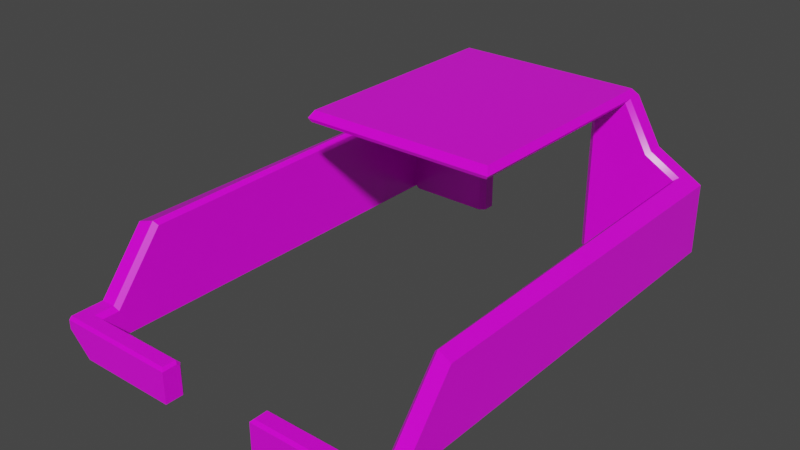 # Source: Kabine_01.blend  (saved by Blender 3.5.10; exported with 4.5.12 LTS)
import bpy
from mathutils import Matrix  # noqa: F401  (used for matrix-valued properties, if any)

bpy.ops.wm.read_factory_settings(use_empty=True)
scene = bpy.context.scene
scene.name = 'Scene'

# ---- collections
col_collection_2 = bpy.data.collections.new('Collection 2'); scene.collection.children.link(col_collection_2)

# ---- images (referenced by path relative to the original .blend; pixels are not part of the script)
import os
ASSET_DIR = os.environ.get("B2B_ASSET_DIR", "")  # directory of the original .blend (textures are referenced by path, not embedded)
HERE = os.path.dirname(os.path.abspath(__file__))  # packed textures are extracted next to this script under _unpacked/

def load_image(name, relpath, width, height, colorspace="sRGB"):
    """Load a texture the original file referenced (path relative to the .blend, or extracted next to this script)."""
    p = next((c for c in (os.path.join(HERE, relpath), os.path.join(ASSET_DIR, relpath)) if relpath and os.path.exists(c)), "")
    if p:
        img = bpy.data.images.load(p, check_existing=True)
        img.name = name
    else:  # same state as the original file: an image datablock whose file is absent (Cycles renders it pink)
        img = bpy.data.images.new(name, width, height)
        img.source = "FILE"
        img.filepath = "//" + (relpath or name)
    img.colorspace_settings.name = colorspace
    return img
img_diamond_rubber_basecolor_png = load_image('Diamond_Rubber_basecolor.png', 'Diamond_Rubber_basecolor.png', 1024, 1024, 'sRGB')
img_diamond_rubber_roughness_png = load_image('Diamond_Rubber_roughness.png', 'Diamond_Rubber_roughness.png', 1024, 1024, 'Non-Color')
img_diamond_rubber_normal_png = load_image('Diamond_Rubber_normal.png', 'Diamond_Rubber_normal.png', 1024, 1024, 'Linear CIE-XYZ D65')
img_diamond_rubber_height_png = load_image('Diamond_Rubber_height.png', 'Diamond_Rubber_height.png', 1024, 1024, 'Non-Color')

# ---- materials (node trees are filled in below, after node groups)
mat_diamond_rubber = bpy.data.materials.new('Diamond Rubber')
mat_diamond_rubber.use_transparent_shadow = False

# ---- node groups
ng_auto_smooth = bpy.data.node_groups.new('Auto Smooth', 'GeometryNodeTree')
_s = ng_auto_smooth.interface.new_socket(name='Geometry', in_out='OUTPUT', socket_type='NodeSocketGeometry')
_s = ng_auto_smooth.interface.new_socket(name='Geometry', in_out='INPUT', socket_type='NodeSocketGeometry')
_s = ng_auto_smooth.interface.new_socket(name='Angle', in_out='INPUT', socket_type='NodeSocketFloat')
_s.subtype = 'ANGLE'
_s.min_value = 0.0
_s.max_value = 3.142
ng_auto_smooth.is_modifier = True
_N = ng_auto_smooth.nodes; _L = ng_auto_smooth.links
n0 = _N.new('NodeGroupOutput'); n0.name = 'Group Output'; n0.location = (480, -100)
n1 = _N.new('NodeGroupInput'); n1.name = 'Group Input'; n1.location = (-420, -300)
n2 = _N.new('NodeGroupInput'); n2.name = 'Group Input.001'; n2.location = (-60, -100)
n3 = _N.new('GeometryNodeSetShadeSmooth'); n3.name = 'Set Shade Smooth'; n3.location = (120, -100)
n3.domain = 'EDGE'
n4 = _N.new('GeometryNodeSetShadeSmooth'); n4.name = 'Set Shade Smooth.001'; n4.location = (300, -100)
n5 = _N.new('GeometryNodeInputMeshEdgeAngle'); n5.name = 'Edge Angle'; n5.location = (-420, -220)
n6 = _N.new('GeometryNodeInputEdgeSmooth'); n6.name = 'Is Edge Smooth'; n6.location = (-60, -160)
n7 = _N.new('GeometryNodeInputShadeSmooth'); n7.name = 'Is Face Smooth'; n7.location = (-240, -340)
n8 = _N.new('FunctionNodeBooleanMath'); n8.name = 'Boolean Math'; n8.location = (-60, -220)
n9 = _N.new('FunctionNodeCompare'); n9.name = 'Compare'; n9.location = (-240, -180)
n9.operation = 'LESS_EQUAL'
_L.new(n5.outputs[0], n9.inputs[0])
_L.new(n4.outputs[0], n0.inputs[0])
_L.new(n1.outputs[1], n9.inputs[1])
_L.new(n9.outputs[0], n8.inputs[0])
_L.new(n7.outputs[0], n8.inputs[1])
_L.new(n2.outputs[0], n3.inputs[0])
_L.new(n6.outputs[0], n3.inputs[1])
_L.new(n3.outputs[0], n4.inputs[0])
_L.new(n8.outputs[0], n3.inputs[2])
n0.is_active_output = True

# ---- material node trees
mat_diamond_rubber.use_nodes = True; mat_diamond_rubber.node_tree.nodes.clear()
_N = mat_diamond_rubber.node_tree.nodes; _L = mat_diamond_rubber.node_tree.links
n0 = _N.new('ShaderNodeBsdfPrincipled'); n0.name = 'Principled BSDF'; n0.location = (130, 300)
n0.width = 140
n0.hide = True
n0.distribution = 'GGX'
n0.subsurface_method = 'RANDOM_WALK_SKIN'
n0.inputs[3].default_value = 1.45
n0.inputs[27].default_value = (0.0, 0.0, 0.0, 1.0)
n0.inputs[28].default_value = 1.0
n1 = _N.new('ShaderNodeOutputMaterial'); n1.name = 'Material Output'; n1.location = (300, 300)
n1.hide = True
n2 = _N.new('ShaderNodeTexCoord'); n2.name = 'Texture Coordinate'; n2.location = (-1362, 300)
n2.label = 'pro3'
n2.hide = True
n3 = _N.new('ShaderNodeMapping'); n3.name = 'Mapping'; n3.location = (-1190, 300)
n3.label = 'Mapping'
n3.hide = True
n3.vector_type = 'TEXTURE'
n4 = _N.new('ShaderNodeTexImage'); n4.name = 'Base Color'; n4.location = (-1018, 300)
n4.label = 'Base Color'
n4.hide = True
n4.image = img_diamond_rubber_basecolor_png
n4.projection = 'BOX'
n4.projection_blend = 0.1
n5 = _N.new('NodeReroute'); n5.name = 'Base Color Out'; n5.location = (104, 290)
n5.hide = True
n6 = _N.new('NodeReroute'); n6.name = 'Base Color Reroute In'; n6.location = (-1034, 290)
n6.hide = True
n6.socket_idname = 'NodeSocketVector'
n7 = _N.new('ShaderNodeTexImage'); n7.name = 'Roughness'; n7.location = (-1018, 268)
n7.label = 'Roughness'
n7.hide = True
n7.image = img_diamond_rubber_roughness_png
n7.projection = 'BOX'
n7.projection_blend = 0.1
n8 = _N.new('NodeReroute'); n8.name = 'Roughness Out'; n8.location = (104, 258)
n8.hide = True
n9 = _N.new('NodeReroute'); n9.name = 'Roughness Reroute In'; n9.location = (-1034, 258)
n9.hide = True
n9.socket_idname = 'NodeSocketVector'
n10 = _N.new('ShaderNodeTexImage'); n10.name = 'Normal'; n10.location = (-1018, 236)
n10.label = 'Normal'
n10.hide = True
n10.image = img_diamond_rubber_normal_png
n10.projection = 'BOX'
n10.projection_blend = 0.1
n11 = _N.new('NodeReroute'); n11.name = 'Normal Out'; n11.location = (104, 226)
n11.hide = True
n11.socket_idname = 'NodeSocketVector'
n12 = _N.new('NodeReroute'); n12.name = 'Normal Reroute In'; n12.location = (-1034, 226)
n12.hide = True
n12.socket_idname = 'NodeSocketVector'
n13 = _N.new('ShaderNodeTexImage'); n13.name = 'Height'; n13.location = (-1018, 204)
n13.label = 'Height'
n13.hide = True
n13.image = img_diamond_rubber_height_png
n13.projection = 'BOX'
n13.projection_blend = 0.1
n14 = _N.new('NodeReroute'); n14.name = 'Height Reroute Out'; n14.location = (-262, 194)
n14.hide = True
n15 = _N.new('NodeReroute'); n15.name = 'Height Reroute In'; n15.location = (-1034, 194)
n15.hide = True
n15.socket_idname = 'NodeSocketVector'
n16 = _N.new('ShaderNodeMixRGB'); n16.name = 'Base Color Mix'; n16.location = (-746, 300)
n16.label = 'Mix'
n16.hide = True
n16.inputs[0].default_value = 0.0
n16.inputs[2].default_value = (1.0, 1.0, 1.0, 1.0)
n17 = _N.new('ShaderNodeMixRGB'); n17.name = 'Roughness Value'; n17.location = (-746, 268)
n17.label = 'Value'
n17.hide = True
n17.blend_type = 'VALUE'
n17.inputs[0].default_value = 0.0
n17.inputs[2].default_value = (0.0, 0.0, 0.0, 1.0)
n18 = _N.new('ShaderNodeInvert'); n18.name = 'Roughness Invert'; n18.location = (-60, 268)
n18.label = 'Invert'
n18.hide = True
n19 = _N.new('ShaderNodeSeparateXYZ'); n19.name = 'Normal Separate XYZ'; n19.location = (-746, 236)
n19.label = 'Separate XYZ'
n19.hide = True
n20 = _N.new('ShaderNodeInvert'); n20.name = 'Normal Invert X'; n20.location = (-574, 268)
n20.label = 'Invert X'
n20.hide = True
n20.inputs[0].default_value = 0.5
n21 = _N.new('ShaderNodeInvert'); n21.name = 'Normal Invert Y'; n21.location = (-574, 236)
n21.label = 'Invert Y'
n21.hide = True
n21.inputs[0].default_value = 0.5
n22 = _N.new('ShaderNodeInvert'); n22.name = 'Normal Invert Z'; n22.location = (-574, 204)
n22.label = 'Invert Z'
n22.hide = True
n22.inputs[0].default_value = 0.0
n23 = _N.new('ShaderNodeCombineXYZ'); n23.name = 'Normal Join XYZ'; n23.location = (-402, 236)
n23.label = 'Join XYZ'
n23.hide = True
n24 = _N.new('ShaderNodeBump'); n24.name = 'Normal Bump'; n24.location = (-58, 236)
n24.label = 'Bump'
n24.hide = True
n24.inputs[0].default_value = 50.0
n24.inputs[2].default_value = 1.0
n25 = _N.new('ShaderNodeInvert'); n25.name = 'Height Invert'; n25.location = (-746, 204)
n25.label = 'Invert'
n25.hide = True
n25.inputs[0].default_value = 0.0
n26 = _N.new('ShaderNodeMixRGB'); n26.name = 'Height Overlay'; n26.location = (-230, 236)
n26.label = 'Overlay'
n26.hide = True
n26.blend_type = 'OVERLAY'
n26.inputs[0].default_value = 1.0
_L.new(n0.outputs[0], n1.inputs[0])
_L.new(n2.outputs[3], n3.inputs[0])
_L.new(n5.outputs[0], n0.inputs[0])
_L.new(n3.outputs[0], n6.inputs[0])
_L.new(n6.outputs[0], n4.inputs[0])
_L.new(n8.outputs[0], n0.inputs[2])
_L.new(n6.outputs[0], n9.inputs[0])
_L.new(n9.outputs[0], n7.inputs[0])
_L.new(n11.outputs[0], n0.inputs[5])
_L.new(n9.outputs[0], n12.inputs[0])
_L.new(n12.outputs[0], n10.inputs[0])
_L.new(n12.outputs[0], n15.inputs[0])
_L.new(n15.outputs[0], n13.inputs[0])
_L.new(n16.outputs[0], n5.inputs[0])
_L.new(n17.outputs[0], n8.inputs[0])
_L.new(n17.outputs[0], n18.inputs[1])
_L.new(n18.outputs[0], n0.inputs[13])
_L.new(n19.outputs[0], n20.inputs[1])
_L.new(n19.outputs[1], n21.inputs[1])
_L.new(n19.outputs[2], n22.inputs[1])
_L.new(n20.outputs[0], n23.inputs[0])
_L.new(n21.outputs[0], n23.inputs[1])
_L.new(n22.outputs[0], n23.inputs[2])
_L.new(n24.outputs[0], n11.inputs[0])
_L.new(n13.outputs[0], n25.inputs[1])
_L.new(n25.outputs[0], n14.inputs[0])
_L.new(n23.outputs[0], n26.inputs[1])
_L.new(n14.outputs[0], n26.inputs[2])
_L.new(n26.outputs[0], n24.inputs[3])
_L.new(n4.outputs[0], n16.inputs[1])
_L.new(n7.outputs[0], n17.inputs[1])
_L.new(n10.outputs[0], n19.inputs[0])
n1.is_active_output = True

# ---- world
world_world = bpy.data.worlds.new('World'); scene.world = world_world
world_world.use_nodes = True; world_world.node_tree.nodes.clear()
_N = world_world.node_tree.nodes; _L = world_world.node_tree.links
n0 = _N.new('ShaderNodeOutputWorld'); n0.name = 'World Output'; n0.location = (300, 300)
n1 = _N.new('ShaderNodeBackground'); n1.name = 'Background'; n1.location = (10, 300)
n1.inputs[0].default_value = (0.05088, 0.05088, 0.05088, 1.0)
_L.new(n1.outputs[0], n0.inputs[0])
n0.is_active_output = True
world_world.color = (0.05088, 0.05088, 0.05088)
world_world.use_sun_shadow = False
world_world.sun_shadow_jitter_overblur = 0.0

# ---- meshes
me_cube = bpy.data.meshes.new('Cube')
me_cube.from_pydata([(-3.588, -4.124, -0.4237), (-2.617, 4.86, 1.365), (-3.588, -3.133, 0.8044), (-3.588, 4.86, 0.8044), (-1.979, -0.1049, 2.47), (-3.588, -4.86, -0.6704), (-3.192, -4.437, -1.066), (-3.588, 4.86, -0.6704), (-3.192, 4.437, -1.066), (-3.192, -3.013, 0.8013), (-3.283, -4.124, -0.4237), (-3.192, -4.079, -0.518), (-3.192, -4.437, -0.5206), (-3.283, -4.532, -0.4266), (-2.617, 4.532, 1.365), (-2.554, 4.437, 1.302), (-3.283, -3.067, 0.8861), (-3.192, 4.437, 0.9341), (-3.274, 4.532, 0.9857), (-1.979, 4.707, 2.47), (-2.067, 4.86, 2.317), (-3.588, -4.86, -0.4836), (-3.588, -4.805, -0.4286), (-1.089, -4.805, -0.4286), (-1.035, -4.86, -0.4836), (-1.035, -4.492, -0.5434), (-1.089, -4.437, -0.5206), (-1.035, -4.554, -0.4814), (-1.089, -4.532, -0.4266), (0.0, -0.1049, 2.47), (0.0, 4.86, 2.317), (0.0, 4.707, 2.47), (0.0, 4.442, 2.247), (3.588, -4.124, -0.4237), (2.617, 4.86, 1.365), (3.588, -3.133, 0.8044), (3.588, 4.86, 0.8044), (1.979, -0.1049, 2.47), (3.588, -4.86, -0.6704), (3.192, -4.437, -1.066), (3.588, 4.86, -0.6704), (3.192, 4.437, -1.066), (3.192, -3.013, 0.8013), (3.283, -4.124, -0.4237), (3.192, -4.079, -0.518), (3.192, -4.437, -0.5206), (3.283, -4.532, -0.4266), (2.554, 4.437, 1.302), (3.283, -3.067, 0.8861), (3.192, 4.437, 0.9341), (3.274, 4.532, 0.9857), (1.979, 4.707, 2.47), (2.067, 4.86, 2.317), (3.588, -4.86, -0.4836), (3.588, -4.805, -0.4286), (1.089, -4.805, -0.4286), (1.035, -4.86, -0.4836), (1.035, -4.492, -0.5434), (1.089, -4.437, -0.5206), (1.035, -4.554, -0.4814), (1.089, -4.532, -0.4266), (2.01, 4.442, 2.247), (-2.063, 4.533, 2.324), (-2.01, 4.442, 2.247), (-2.01, -0.1735, 2.247), (-2.063, -0.2099, 2.324), (0.0, -0.1735, 2.247), (0.0, -0.21, 2.324), (2.063, 4.533, 2.324), (2.617, 4.532, 1.365), (2.01, -0.1735, 2.247), (2.063, -0.2099, 2.324), (1.089, -4.437, -1.131), (1.035, -4.492, -1.131), (-1.035, -4.492, -1.131), (-1.089, -4.437, -1.131), (3.127, -4.437, -1.131), (-3.127, -4.437, -1.131), (-3.127, -4.86, -1.131), (3.127, -4.86, -1.131), (1.035, -4.86, -1.131), (-1.035, -4.86, -1.131), (-3.127, 4.86, -1.131), (3.127, 4.86, -1.131), (3.127, 4.437, -1.131), (-3.127, 4.437, -1.131), (-1.26, 4.54, 2.075), (-1.375, 4.442, 2.101), (0.0, 4.442, 2.104), (0.0, 4.54, 2.075), (1.26, 4.54, 2.075), (1.375, 4.442, 2.101), (-1.26, 4.536, -1.131), (-1.374, 4.438, -1.131), (1.374, 4.438, -1.131), (1.26, 4.536, -1.131), (-1.26, 4.779, 2.075), (-1.341, 4.86, 2.156), (0.0, 4.86, 2.156), (0.0, 4.779, 2.075), (1.341, 4.86, 2.156), (1.26, 4.779, 2.075), (1.26, 4.779, -1.131), (1.341, 4.86, -1.131), (-1.341, 4.86, -1.131), (-1.26, 4.779, -1.131)], [], [(63, 32, 66, 64), (7, 5, 21, 22, 0, 2, 3), (30, 20, 19, 31), (14, 1, 3, 2, 16, 18), (17, 9, 11, 12, 6, 8), (16, 2, 0, 10), (31, 19, 4, 29), (23, 28, 13, 10, 0, 22), (26, 12, 13, 28), (61, 70, 66, 32), (11, 9, 16, 10), (10, 13, 12, 11), (18, 16, 9, 17), (17, 15, 14, 18), (21, 24, 23, 22), (27, 25, 26, 28), (24, 27, 28, 23), (25, 74, 75, 26), (61, 32, 88, 91), (29, 4, 65, 67), (63, 87, 88, 32), (89, 86, 96, 99), (1, 14, 62, 65, 4, 19, 20), (40, 36, 35, 33, 54, 53, 38), (30, 31, 51, 52), (69, 50, 48, 35, 36, 34), (49, 41, 39, 45, 44, 42), (48, 43, 33, 35), (31, 29, 37, 51), (55, 54, 33, 43, 46, 60), (58, 60, 46, 45), (90, 101, 102, 95), (44, 43, 48, 42), (43, 44, 45, 46), (47, 69, 61), (50, 49, 42, 48), (49, 50, 69, 47), (53, 54, 55, 56), (59, 60, 58, 57), (56, 55, 60, 59), (57, 58, 72, 73), (83, 84, 94, 95, 102, 103), (91, 94, 84, 41, 49, 47, 61), (29, 67, 71, 37), (34, 52, 51, 37, 71, 68, 69), (62, 14, 63), (63, 64, 65, 62), (64, 66, 67, 65), (61, 69, 68), (68, 71, 70, 61), (71, 67, 66, 70), (83, 103, 100, 98, 30, 52, 34, 36, 40), (15, 63, 14), (76, 72, 58, 45, 39), (78, 81, 24, 21, 5), (81, 74, 25, 27, 24), (89, 99, 101, 90), (73, 80, 56, 59, 57), (86, 92, 105, 96), (79, 76, 39, 41, 84, 83, 40, 38), (80, 79, 38, 53, 56), (77, 78, 5, 7, 82, 85, 8, 6), (104, 105, 92, 93, 85, 82), (76, 79, 80, 73, 72), (81, 78, 77, 75, 74), (75, 77, 6, 12, 26), (92, 86, 87, 93), (91, 88, 89, 90), (86, 89, 88, 87), (94, 91, 90, 95), (87, 63, 15, 17, 8, 85, 93), (99, 96, 97, 98), (98, 100, 101, 99), (96, 105, 104, 97), (100, 103, 102, 101), (104, 82, 7, 3, 1, 20, 30, 98, 97)])
me_cube.polygons.foreach_set('use_smooth', [True] * 76)
me_cube.polygons.foreach_set('material_index', [0, 0, 0, 0, 6, 0, 0, 0, 0, 0, 0, 0, 0, 0, 0, 0, 0, 0, 0, 0, 0, 0, 0, 0, 0, 0, 6, 0, 0, 0, 0, 0, 0, 0, 0, 0, 0, 0, 0, 0, 0, 0, 6, 0, 0, 0, 0, 0, 0, 0, 0, 0, 0, 6, 0, 0, 0, 0, 0, 0, 0, 0, 0, 0, 0, 6, 0, 0, 0, 6, 6, 0, 0, 0, 0, 0])
_uv = me_cube.uv_layers.new(name='UVMap')
_uv.uv.foreach_set('vector', [0.3568, 0.2512, 0.4611, 0.2512, 0.4611, 0.4909, 0.3568, 0.4909, 0.8535, 0.756, 0.8535, 0.2512, 0.8632, 0.2512, 0.8661, 0.2541, 0.8663, 0.2894, 0.9301, 0.3409, 0.9301, 0.756, 0.343, 0.4403, 0.343, 0.3329, 0.3543, 0.3375, 0.3543, 0.4403, 0.415, 0.8899, 0.415, 0.9069, 0.3568, 0.9069, 0.3568, 0.4918, 0.3732, 0.4952, 0.3756, 0.8899, 0.7751, 0.2512, 0.7682, 0.6382, 0.6997, 0.6935, 0.6996, 0.7122, 0.6712, 0.7122, 0.6712, 0.2512, 0.1161, 0.7155, 0.1003, 0.7101, 0.1003, 0.6281, 0.1161, 0.6281, 0.4595, 0.0004468, 0.5623, 0.0004468, 0.5623, 0.2503, 0.4595, 0.2503, 0.6348, 0.1302, 0.6206, 0.1302, 0.6206, 0.01626, 0.5995, 0.01627, 0.5995, 0.0004468, 0.6348, 0.0004469, 0.7318, 0.2293, 0.7318, 0.1201, 0.7387, 0.1153, 0.7387, 0.2293, 0.5655, 0.2512, 0.5655, 0.4909, 0.4611, 0.4909, 0.4611, 0.2512, 0.1316, 0.6281, 0.1316, 0.7161, 0.1248, 0.7178, 0.1248, 0.6304, 0.1593, 0.6304, 0.1593, 0.6516, 0.1525, 0.6467, 0.1525, 0.6281, 0.3421, 0.3329, 0.3421, 0.7276, 0.3357, 0.7249, 0.3371, 0.3379, 0.07569, 0.7226, 0.06761, 0.6852, 0.07436, 0.685, 0.08266, 0.7235, 0.7396, 0.1331, 0.7396, 0.0004468, 0.7437, 0.003282, 0.7437, 0.1331, 0.5681, 0.247, 0.5681, 0.2424, 0.5721, 0.2412, 0.5721, 0.2482, 0.6324, 0.1963, 0.6324, 0.2122, 0.6284, 0.2133, 0.6284, 0.1992, 0.6324, 0.1323, 0.6324, 0.1628, 0.6284, 0.1628, 0.6284, 0.1311, 0.1804, 0.2706, 0.1804, 0.1662, 0.1878, 0.1662, 0.188, 0.2376, 0.7141, 0.1076, 0.7141, 0.2104, 0.7048, 0.2148, 0.7048, 0.1076, 0.1804, 0.06186, 0.188, 0.09484, 0.1878, 0.1662, 0.1804, 0.1662, 0.3554, 0.614, 0.3554, 0.6794, 0.343, 0.6794, 0.343, 0.614, 0.475, 0.7551, 0.475, 0.7381, 0.5325, 0.7382, 0.5325, 0.4918, 0.5413, 0.4973, 0.5413, 0.7472, 0.5321, 0.7551, 0.8526, 0.756, 0.776, 0.756, 0.776, 0.3409, 0.8398, 0.2894, 0.8401, 0.2541, 0.8429, 0.2512, 0.8526, 0.2512, 0.343, 0.4403, 0.3543, 0.4403, 0.3543, 0.543, 0.343, 0.5476, 0.4159, 0.8899, 0.4553, 0.8899, 0.4577, 0.4952, 0.4741, 0.4918, 0.4741, 0.9069, 0.4159, 0.9069, 0.6703, 0.7122, 0.5664, 0.7122, 0.5664, 0.2512, 0.5948, 0.2512, 0.5949, 0.2699, 0.6634, 0.3252, 0.0994, 0.6281, 0.0994, 0.7155, 0.08358, 0.7155, 0.08356, 0.6335, 0.4595, 0.0004468, 0.4595, 0.2503, 0.3568, 0.2503, 0.3568, 0.0004468, 0.5986, 0.0004468, 0.5986, 0.1302, 0.5632, 0.1302, 0.5632, 0.1144, 0.5844, 0.1144, 0.5844, 0.0004468, 0.7318, 0.0004468, 0.7387, 0.0004468, 0.7387, 0.1144, 0.7318, 0.1097, 0.1645, 0.374, 0.1769, 0.374, 0.1769, 0.5406, 0.1643, 0.5406, 0.1239, 0.7178, 0.117, 0.7155, 0.117, 0.6281, 0.1239, 0.6298, 0.1593, 0.6737, 0.1525, 0.676, 0.1525, 0.6574, 0.1593, 0.6525, 0.6814, 0.1722, 0.6881, 0.1725, 0.6897, 0.2283, 0.3348, 0.7276, 0.3298, 0.7226, 0.3283, 0.3356, 0.3348, 0.3329, 0.6895, 0.1349, 0.6964, 0.134, 0.6881, 0.1725, 0.6814, 0.1722, 0.7486, 0.1331, 0.7446, 0.1331, 0.7446, 0.003282, 0.7486, 0.0004468, 0.5632, 0.2424, 0.5672, 0.2412, 0.5672, 0.2482, 0.5632, 0.247, 0.6284, 0.2142, 0.6324, 0.2171, 0.6324, 0.2313, 0.6284, 0.2301, 0.6284, 0.1649, 0.6324, 0.1637, 0.6324, 0.1954, 0.6284, 0.1954, 0.5641, 0.6984, 0.5422, 0.6984, 0.5422, 0.6073, 0.5473, 0.6014, 0.5599, 0.6014, 0.5641, 0.6056, 0.188, 0.2376, 0.3559, 0.2376, 0.3559, 0.3287, 0.3525, 0.332, 0.2486, 0.332, 0.2295, 0.2989, 0.1804, 0.2706, 0.7141, 0.1076, 0.7048, 0.1076, 0.7048, 0.0004468, 0.7141, 0.004824, 0.06672, 0.8914, 0.009628, 0.8914, 0.0004468, 0.8834, 0.0004469, 0.6335, 0.009199, 0.6281, 0.009193, 0.8744, 0.06672, 0.8744, 0.08266, 0.6281, 0.07436, 0.685, 0.07595, 0.6292, 0.715, 0.242, 0.715, 0.00234, 0.7199, 0.0004468, 0.7199, 0.2468, 0.7309, 0.003213, 0.7309, 0.1076, 0.7265, 0.1076, 0.7265, 0.0004468, 0.6897, 0.2283, 0.6881, 0.1725, 0.6964, 0.2294, 0.7256, 0.0004468, 0.7256, 0.2468, 0.7208, 0.2449, 0.7207, 0.005212, 0.7265, 0.2148, 0.7265, 0.1076, 0.7309, 0.1076, 0.7309, 0.212, 0.0004469, 0.3492, 0.0004468, 0.2565, 0.1712, 0.2565, 0.1712, 0.1868, 0.1795, 0.1868, 0.1795, 0.2942, 0.1301, 0.3227, 0.101, 0.3731, 0.02437, 0.3731, 0.06761, 0.6852, 0.07595, 0.6292, 0.07436, 0.685, 0.5949, 0.1345, 0.5949, 0.2403, 0.5632, 0.2403, 0.5632, 0.1311, 0.5916, 0.1311, 0.7039, 0.02437, 0.7039, 0.1331, 0.6702, 0.1331, 0.6702, 0.0004468, 0.6799, 0.0004468, 0.1995, 0.6867, 0.1804, 0.6867, 0.1804, 0.6562, 0.1837, 0.653, 0.1995, 0.6531, 0.3554, 0.614, 0.343, 0.614, 0.343, 0.5485, 0.3554, 0.5485, 0.1516, 0.6618, 0.1325, 0.6618, 0.1325, 0.6282, 0.1483, 0.6281, 0.1516, 0.6313, 0.1645, 0.708, 0.1643, 0.5415, 0.1769, 0.5415, 0.1769, 0.708, 0.931, 0.756, 0.931, 0.7341, 0.9357, 0.7341, 0.9357, 0.2732, 0.931, 0.2732, 0.931, 0.2512, 0.9648, 0.2512, 0.9648, 0.756, 0.6693, 0.0004468, 0.6693, 0.1091, 0.6454, 0.1331, 0.6357, 0.1331, 0.6357, 0.0004469, 0.9996, 0.7341, 0.9996, 0.756, 0.9657, 0.756, 0.9657, 0.2512, 0.9996, 0.2512, 0.9996, 0.2732, 0.9948, 0.2732, 0.9948, 0.7341, 0.6805, 0.2267, 0.6763, 0.2309, 0.6637, 0.2309, 0.6586, 0.225, 0.6586, 0.134, 0.6805, 0.134, 0.6577, 0.2427, 0.6357, 0.2427, 0.6357, 0.134, 0.6548, 0.134, 0.6577, 0.1368, 0.5641, 0.4918, 0.5641, 0.6005, 0.5422, 0.6005, 0.5422, 0.4947, 0.545, 0.4918, 0.5958, 0.2403, 0.5958, 0.1345, 0.5992, 0.1311, 0.6275, 0.1311, 0.6275, 0.2403, 0.3274, 0.3396, 0.1857, 0.4271, 0.1805, 0.4211, 0.3233, 0.3329, 0.1805, 0.5639, 0.1804, 0.4925, 0.1857, 0.4925, 0.1857, 0.5579, 0.1857, 0.4271, 0.1857, 0.4925, 0.1804, 0.4925, 0.1805, 0.4211, 0.3233, 0.6521, 0.1805, 0.5639, 0.1857, 0.5579, 0.3274, 0.6454, 0.188, 0.09484, 0.1804, 0.06186, 0.2295, 0.03358, 0.2486, 0.0004468, 0.3525, 0.0004475, 0.3559, 0.0038, 0.3559, 0.09487, 0.00641, 0.5006, 0.00641, 0.566, 0.0004468, 0.5703, 0.0004469, 0.5006, 0.0004469, 0.5006, 0.0004469, 0.431, 0.00641, 0.4352, 0.00641, 0.5006, 0.00641, 0.566, 0.1634, 0.6216, 0.1614, 0.6272, 0.0004468, 0.5703, 0.0004469, 0.431, 0.1614, 0.374, 0.1634, 0.3797, 0.00641, 0.4352, 0.0004469, 0.1171, 0.0004469, 0.02437, 0.02437, 0.0004468, 0.101, 0.0004469, 0.1301, 0.05088, 0.1795, 0.07943, 0.1795, 0.1868, 0.1712, 0.1868, 0.1712, 0.1171])
me_cube.materials.append(mat_diamond_rubber)
me_cube.update()

# ---- objects
ob_kabinenk_fig = bpy.data.objects.new('KabinenKäfig', me_cube)

# ---- transforms, parenting, visibility, modifiers, constraints
ob_kabinenk_fig.location = (0.0, 0.0, 5.4)
_m = ob_kabinenk_fig.modifiers.new('Auto Smooth', 'NODES')
_m.node_group = ng_auto_smooth
_gi = [s.identifier for s in ng_auto_smooth.interface.items_tree if s.item_type == 'SOCKET' and s.in_out == 'INPUT']
_m[_gi[1]] = 0.5236  # Angle

# ---- collection membership
col_collection_2.objects.link(ob_kabinenk_fig)

# ---- scene / render settings (as saved in the file)
scene.frame_start = 1; scene.frame_end = 250; scene.frame_set(1)
scene.render.engine = 'BLENDER_EEVEE_NEXT'
scene.cycles.sampling_pattern = 'TABULATED_SOBOL'
scene.view_settings.view_transform = 'Filmic'
bpy.context.view_layer.update()

# ---- added for rendering (the .blend has no active camera and no usable light): camera, sun
cam_auto = bpy.data.cameras.new('AutoCamera')
cam_auto.lens = 50.0
cam_auto.sensor_width = 36.0
cam_auto.clip_end = 1000.0
ob_auto_camera = bpy.data.objects.new('AutoCamera', cam_auto)
scene.collection.objects.link(ob_auto_camera)
ob_auto_camera.location = (11.664, -13.9968, 15.4007)
ob_auto_camera.rotation_euler = (1.09748, -7.21219e-08, 0.694738)
scene.camera = ob_auto_camera
light_auto_sun = bpy.data.lights.new('AutoSun', 'SUN')
light_auto_sun.energy = 3.0
light_auto_sun.angle = 0.0523599
ob_auto_sun = bpy.data.objects.new('AutoSun', light_auto_sun)
scene.collection.objects.link(ob_auto_sun)
ob_auto_sun.rotation_euler = (0.872665, 0.174533, 0.523599)
bpy.context.view_layer.update()
